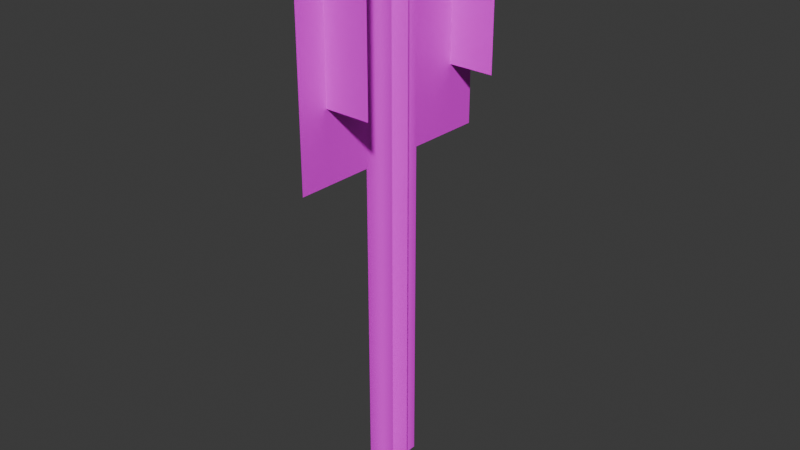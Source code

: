 # Source: streetlight.blend  (saved by Blender 5.0.118; exported with 4.5.12 LTS)
import bpy
from mathutils import Matrix  # noqa: F401  (used for matrix-valued properties, if any)

bpy.ops.wm.read_factory_settings(use_empty=True)
scene = bpy.context.scene
scene.name = 'Scene'

# ---- collections
col_collection = bpy.data.collections.new('Collection'); scene.collection.children.link(col_collection)

# ---- images (referenced by path relative to the original .blend; pixels are not part of the script)
import os
ASSET_DIR = os.environ.get("B2B_ASSET_DIR", "")  # directory of the original .blend (textures are referenced by path, not embedded)
HERE = os.path.dirname(os.path.abspath(__file__))  # packed textures are extracted next to this script under _unpacked/

def load_image(name, relpath, width, height, colorspace="sRGB"):
    """Load a texture the original file referenced (path relative to the .blend, or extracted next to this script)."""
    p = next((c for c in (os.path.join(HERE, relpath), os.path.join(ASSET_DIR, relpath)) if relpath and os.path.exists(c)), "")
    if p:
        img = bpy.data.images.load(p, check_existing=True)
        img.name = name
    else:  # same state as the original file: an image datablock whose file is absent (Cycles renders it pink)
        img = bpy.data.images.new(name, width, height)
        img.source = "FILE"
        img.filepath = "//" + (relpath or name)
    img.colorspace_settings.name = colorspace
    return img
img_streetlights_tif = load_image('streetlights.tif', 'streetlights.tif', 1024, 1024, 'sRGB')

# ---- materials (node trees are filled in below, after node groups)
mat_streetlights = bpy.data.materials.new('streetlights')
mat_streetlights.surface_render_method = 'BLENDED'
mat_streetlights.blend_method = 'BLEND'

# ---- material node trees
mat_streetlights.use_nodes = True; mat_streetlights.node_tree.nodes.clear()
_N = mat_streetlights.node_tree.nodes; _L = mat_streetlights.node_tree.links
n0 = _N.new('ShaderNodeOutputMaterial'); n0.name = 'Material Output'; n0.location = (300, 300)
n1 = _N.new('ShaderNodeBsdfPrincipled'); n1.name = 'Principled BSDF'; n1.location = (10, 300)
n2 = _N.new('ShaderNodeTexImage'); n2.name = 'Image Texture'; n2.location = (-330, 250)
n2.image = img_streetlights_tif
_L.new(n1.outputs[0], n0.inputs[0])
_L.new(n2.outputs[0], n1.inputs[0])
_L.new(n2.outputs[1], n1.inputs[4])
n0.is_active_output = True

# ---- world
world_world = bpy.data.worlds.new('World'); scene.world = world_world
world_world.use_nodes = True; world_world.node_tree.nodes.clear()
_N = world_world.node_tree.nodes; _L = world_world.node_tree.links
n0 = _N.new('ShaderNodeOutputWorld'); n0.name = 'World Output'; n0.location = (200, 100)
n1 = _N.new('ShaderNodeBackground'); n1.name = 'Background'; n1.location = (-200, 100)
n1.inputs[0].default_value = (0.05088, 0.05088, 0.05088, 1.0)
_L.new(n1.outputs[0], n0.inputs[0])
n0.is_active_output = True
world_world.color = (0.05088, 0.05088, 0.05088)
world_world.sun_shadow_jitter_overblur = 0.0

# ---- meshes
me_f1_world_grand_prix__n64_scene__002 = bpy.data.meshes.new('F1 WORLD GRAND PRIX (n64_scene).002')
me_f1_world_grand_prix__n64_scene__002.from_pydata([(-0.3242, -2.2, -0.946), (-0.3242, -0.3, -0.946), (0.3242, -0.3, 0.946), (0.3242, -2.2, 0.946), (-0.09725, 2.8, -0.2838), (0.09725, 2.8, 0.2838), (0.09725, -0.3, 0.2838), (-0.09725, -0.3, -0.2838), (1.252e-09, 2.8, -8.955e-08), (-2.829e-10, -0.3, 4.622e-09), (1.252e-09, -2.2, 7.517e-08), (-0.09725, -2.2, -0.2838), (0.09725, -2.2, 0.2838), (-0.4985, -2.2, -0.5946), (-0.4985, -0.9288, -0.5946), (0.1637, -0.9288, -0.8215), (0.1637, -2.2, -0.8215), (-0.02408, -2.175, 0.7777), (-0.02408, -0.9036, 0.7777), (0.6381, -0.9036, 0.5508), (0.6381, -2.175, 0.5508), (-0.16, 2.8, 0.05482), (0.16, 2.8, -0.05482), (0.16, -0.3, -0.05482), (-0.16, -0.3, 0.05482), (-0.16, -2.2, 0.05482), (0.16, -2.2, -0.05482)], [], [(9, 7, 4, 8), (7, 11, 0, 1), (6, 9, 8, 5), (6, 12, 10, 9), (9, 10, 11, 7), (2, 3, 12, 6), (15, 16, 13, 14), (19, 20, 17, 18), (9, 24, 21, 8), (23, 9, 8, 22), (23, 26, 10, 9), (9, 10, 25, 24)])
me_f1_world_grand_prix__n64_scene__002.polygons.foreach_set('use_smooth', [True] * 12)
_uv = me_f1_world_grand_prix__n64_scene__002.uv_layers.new(name='UV0')
_uv.uv.foreach_set('vector', [0.9892, 0.4536, 0.7195, 0.4536, 0.7195, 1.0, 0.9892, 1.0, 0.6954, 0.4027, 0.6954, 0.002732, 0.009877, 0.002732, 0.009877, 0.4027, 0.7205, 0.4536, 0.9892, 0.4536, 0.9892, 1.0, 0.7205, 1.0, 0.6954, 0.4027, 0.6954, 0.002732, 0.9892, 0.002732, 0.9892, 0.4027, 0.9892, 0.4027, 0.9892, 0.002732, 0.6954, 0.002732, 0.6954, 0.4027, 0.009877, 0.4027, 0.009877, 0.002732, 0.6954, 0.002732, 0.6954, 0.4027, 0.6954, 0.2704, 0.6954, 0.002732, 0.009877, 0.002732, 0.009877, 0.2704, 0.6954, 0.2704, 0.6954, 0.002732, 0.009877, 0.002732, 0.009877, 0.2704, 0.9892, 0.4536, 0.837, 0.4536, 0.837, 1.0, 0.9892, 1.0, 0.8378, 0.4536, 0.9892, 0.4536, 0.9892, 1.0, 0.8378, 1.0, 0.8236, 0.4027, 0.8236, 0.002732, 0.9892, 0.002732, 0.9892, 0.4027, 0.9892, 0.4027, 0.9892, 0.002732, 0.8236, 0.002732, 0.8236, 0.4027])
_uv.active_render = True
_uv = me_f1_world_grand_prix__n64_scene__002.uv_layers.new(name='UV1')
_uv.uv.foreach_set('vector', [31.98, -79.0, 23.19, -79.0, 23.19, 1.0, 31.98, 1.0, 22.4, -86.44, 22.4, -145.0, 0.0, -145.0, 0.0, -86.44, 40.78, -79.0, 31.98, -79.0, 31.98, 1.0, 40.78, 1.0, 41.6, -86.44, 41.6, -145.0, 32.0, -145.0, 32.0, -86.44, 32.0, -86.44, 32.0, -145.0, 22.4, -145.0, 22.4, -86.44, 64.0, -86.44, 64.0, -145.0, 41.6, -145.0, 41.6, -86.44, 22.4, -105.8, 22.4, -145.0, 0.0, -145.0, 0.0, -105.8, 22.4, -105.8, 22.4, -145.0, 0.0, -145.0, 0.0, -105.8, 31.98, -79.0, 27.03, -79.0, 27.03, 1.0, 31.98, 1.0, 36.94, -79.0, 31.98, -79.0, 31.98, 1.0, 36.94, 1.0, 37.41, -86.44, 37.41, -145.0, 32.0, -145.0, 32.0, -86.44, 32.0, -86.44, 32.0, -145.0, 26.59, -145.0, 26.59, -86.44])
_ca = me_f1_world_grand_prix__n64_scene__002.color_attributes.new('Shade Color', 'BYTE_COLOR', 'CORNER')
_ca.data.foreach_set('color', [0.5089, 0.5089, 0.3968, 0.0, 0.5089, 0.5089, 0.3968, 0.0, 0.5089, 0.5089, 0.3968, 0.0, 0.5089, 0.5089, 0.3968, 0.0, 0.5089, 0.5089, 0.3968, 0.0, 0.5089, 0.5089, 0.3968, 0.0, 0.5089, 0.5089, 0.3968, 0.0, 0.5089, 0.5089, 0.3968, 0.0, 0.5089, 0.5089, 0.3968, 0.0, 0.5089, 0.5089, 0.3968, 0.0, 0.5089, 0.5089, 0.3968, 0.0, 0.5089, 0.5089, 0.3968, 0.0, 0.5089, 0.5089, 0.3968, 0.0, 0.5089, 0.5089, 0.3968, 0.0, 0.5089, 0.5089, 0.3968, 0.0, 0.5089, 0.5089, 0.3968, 0.0, 0.5089, 0.5089, 0.3968, 0.0, 0.5089, 0.5089, 0.3968, 0.0, 0.5089, 0.5089, 0.3968, 0.0, 0.5089, 0.5089, 0.3968, 0.0, 0.5089, 0.5089, 0.3968, 0.0, 0.5089, 0.5089, 0.3968, 0.0, 0.5089, 0.5089, 0.3968, 0.0, 0.5089, 0.5089, 0.3968, 0.0, 0.5089, 0.5089, 0.3968, 0.0, 0.5089, 0.5089, 0.3968, 0.0, 0.5089, 0.5089, 0.3968, 0.0, 0.5089, 0.5089, 0.3968, 0.0, 0.5089, 0.5089, 0.3968, 0.0, 0.5089, 0.5089, 0.3968, 0.0, 0.5089, 0.5089, 0.3968, 0.0, 0.5089, 0.5089, 0.3968, 0.0, 0.5089, 0.5089, 0.3968, 0.0, 0.5089, 0.5089, 0.3968, 0.0, 0.5089, 0.5089, 0.3968, 0.0, 0.5089, 0.5089, 0.3968, 0.0, 0.5089, 0.5089, 0.3968, 0.0, 0.5089, 0.5089, 0.3968, 0.0, 0.5089, 0.5089, 0.3968, 0.0, 0.5089, 0.5089, 0.3968, 0.0, 0.5089, 0.5089, 0.3968, 0.0, 0.5089, 0.5089, 0.3968, 0.0, 0.5089, 0.5089, 0.3968, 0.0, 0.5089, 0.5089, 0.3968, 0.0, 0.5089, 0.5089, 0.3968, 0.0, 0.5089, 0.5089, 0.3968, 0.0, 0.5089, 0.5089, 0.3968, 0.0, 0.5089, 0.5089, 0.3968, 0.0])
_ca = me_f1_world_grand_prix__n64_scene__002.color_attributes.new('Primitive Color', 'BYTE_COLOR', 'CORNER')
_ca.data.foreach_set('color', [0.0, 0.0, 0.0, 1.0, 0.0, 0.0, 0.0, 1.0, 0.0, 0.0, 0.0, 1.0, 0.0, 0.0, 0.0, 1.0, 0.0, 0.0, 0.0, 1.0, 0.0, 0.0, 0.0, 1.0, 0.0, 0.0, 0.0, 1.0, 0.0, 0.0, 0.0, 1.0, 0.0, 0.0, 0.0, 1.0, 0.0, 0.0, 0.0, 1.0, 0.0, 0.0, 0.0, 1.0, 0.0, 0.0, 0.0, 1.0, 0.0, 0.0, 0.0, 1.0, 0.0, 0.0, 0.0, 1.0, 0.0, 0.0, 0.0, 1.0, 0.0, 0.0, 0.0, 1.0, 0.0, 0.0, 0.0, 1.0, 0.0, 0.0, 0.0, 1.0, 0.0, 0.0, 0.0, 1.0, 0.0, 0.0, 0.0, 1.0, 0.0, 0.0, 0.0, 1.0, 0.0, 0.0, 0.0, 1.0, 0.0, 0.0, 0.0, 1.0, 0.0, 0.0, 0.0, 1.0, 0.0, 0.0, 0.0, 1.0, 0.0, 0.0, 0.0, 1.0, 0.0, 0.0, 0.0, 1.0, 0.0, 0.0, 0.0, 1.0, 0.0, 0.0, 0.0, 1.0, 0.0, 0.0, 0.0, 1.0, 0.0, 0.0, 0.0, 1.0, 0.0, 0.0, 0.0, 1.0, 0.0, 0.0, 0.0, 1.0, 0.0, 0.0, 0.0, 1.0, 0.0, 0.0, 0.0, 1.0, 0.0, 0.0, 0.0, 1.0, 0.0, 0.0, 0.0, 1.0, 0.0, 0.0, 0.0, 1.0, 0.0, 0.0, 0.0, 1.0, 0.0, 0.0, 0.0, 1.0, 0.0, 0.0, 0.0, 1.0, 0.0, 0.0, 0.0, 1.0, 0.0, 0.0, 0.0, 1.0, 0.0, 0.0, 0.0, 1.0, 0.0, 0.0, 0.0, 1.0, 0.0, 0.0, 0.0, 1.0, 0.0, 0.0, 0.0, 1.0, 0.0, 0.0, 0.0, 1.0])
_ca = me_f1_world_grand_prix__n64_scene__002.color_attributes.new('Env Color', 'BYTE_COLOR', 'CORNER')
_ca.data.foreach_set('color', [0.0, 0.0, 0.0, 0.0, 0.0, 0.0, 0.0, 0.0, 0.0, 0.0, 0.0, 0.0, 0.0, 0.0, 0.0, 0.0, 0.0, 0.0, 0.0, 0.0, 0.0, 0.0, 0.0, 0.0, 0.0, 0.0, 0.0, 0.0, 0.0, 0.0, 0.0, 0.0, 0.0, 0.0, 0.0, 0.0, 0.0, 0.0, 0.0, 0.0, 0.0, 0.0, 0.0, 0.0, 0.0, 0.0, 0.0, 0.0, 0.0, 0.0, 0.0, 0.0, 0.0, 0.0, 0.0, 0.0, 0.0, 0.0, 0.0, 0.0, 0.0, 0.0, 0.0, 0.0, 0.0, 0.0, 0.0, 0.0, 0.0, 0.0, 0.0, 0.0, 0.0, 0.0, 0.0, 0.0, 0.0, 0.0, 0.0, 0.0, 0.0, 0.0, 0.0, 0.0, 0.0, 0.0, 0.0, 0.0, 0.0, 0.0, 0.0, 0.0, 0.0, 0.0, 0.0, 0.0, 0.0, 0.0, 0.0, 0.0, 0.0, 0.0, 0.0, 0.0, 0.0, 0.0, 0.0, 0.0, 0.0, 0.0, 0.0, 0.0, 0.0, 0.0, 0.0, 0.0, 0.0, 0.0, 0.0, 0.0, 0.0, 0.0, 0.0, 0.0, 0.0, 0.0, 0.0, 0.0, 0.0, 0.0, 0.0, 0.0, 0.0, 0.0, 0.0, 0.0, 0.0, 0.0, 0.0, 0.0, 0.0, 0.0, 0.0, 0.0, 0.0, 0.0, 0.0, 0.0, 0.0, 0.0, 0.0, 0.0, 0.0, 0.0, 0.0, 0.0, 0.0, 0.0, 0.0, 0.0, 0.0, 0.0, 0.0, 0.0, 0.0, 0.0, 0.0, 0.0, 0.0, 0.0, 0.0, 0.0, 0.0, 0.0, 0.0, 0.0, 0.0, 0.0, 0.0, 0.0, 0.0, 0.0, 0.0, 0.0, 0.0, 0.0, 0.0, 0.0, 0.0, 0.0, 0.0, 0.0])
_ca = me_f1_world_grand_prix__n64_scene__002.color_attributes.new('Blend Color', 'BYTE_COLOR', 'CORNER')
_ca.data.foreach_set('color', [1.0, 1.0, 1.0, 0.01961, 1.0, 1.0, 1.0, 0.01961, 1.0, 1.0, 1.0, 0.01961, 1.0, 1.0, 1.0, 0.01961, 1.0, 1.0, 1.0, 0.01961, 1.0, 1.0, 1.0, 0.01961, 1.0, 1.0, 1.0, 0.01961, 1.0, 1.0, 1.0, 0.01961, 1.0, 1.0, 1.0, 0.01961, 1.0, 1.0, 1.0, 0.01961, 1.0, 1.0, 1.0, 0.01961, 1.0, 1.0, 1.0, 0.01961, 1.0, 1.0, 1.0, 0.01961, 1.0, 1.0, 1.0, 0.01961, 1.0, 1.0, 1.0, 0.01961, 1.0, 1.0, 1.0, 0.01961, 1.0, 1.0, 1.0, 0.01961, 1.0, 1.0, 1.0, 0.01961, 1.0, 1.0, 1.0, 0.01961, 1.0, 1.0, 1.0, 0.01961, 1.0, 1.0, 1.0, 0.01961, 1.0, 1.0, 1.0, 0.01961, 1.0, 1.0, 1.0, 0.01961, 1.0, 1.0, 1.0, 0.01961, 1.0, 1.0, 1.0, 0.01961, 1.0, 1.0, 1.0, 0.01961, 1.0, 1.0, 1.0, 0.01961, 1.0, 1.0, 1.0, 0.01961, 1.0, 1.0, 1.0, 0.01961, 1.0, 1.0, 1.0, 0.01961, 1.0, 1.0, 1.0, 0.01961, 1.0, 1.0, 1.0, 0.01961, 1.0, 1.0, 1.0, 0.01961, 1.0, 1.0, 1.0, 0.01961, 1.0, 1.0, 1.0, 0.01961, 1.0, 1.0, 1.0, 0.01961, 1.0, 1.0, 1.0, 0.01961, 1.0, 1.0, 1.0, 0.01961, 1.0, 1.0, 1.0, 0.01961, 1.0, 1.0, 1.0, 0.01961, 1.0, 1.0, 1.0, 0.01961, 1.0, 1.0, 1.0, 0.01961, 1.0, 1.0, 1.0, 0.01961, 1.0, 1.0, 1.0, 0.01961, 1.0, 1.0, 1.0, 0.01961, 1.0, 1.0, 1.0, 0.01961, 1.0, 1.0, 1.0, 0.01961, 1.0, 1.0, 1.0, 0.01961])
_ca = me_f1_world_grand_prix__n64_scene__002.color_attributes.new('Fog Color', 'BYTE_COLOR', 'CORNER')
_ca.data.foreach_set('color', [0.1022, 0.15, 0.2462, 1.0, 0.1022, 0.15, 0.2462, 1.0, 0.1022, 0.15, 0.2462, 1.0, 0.1022, 0.15, 0.2462, 1.0, 0.1022, 0.15, 0.2462, 1.0, 0.1022, 0.15, 0.2462, 1.0, 0.1022, 0.15, 0.2462, 1.0, 0.1022, 0.15, 0.2462, 1.0, 0.1022, 0.15, 0.2462, 1.0, 0.1022, 0.15, 0.2462, 1.0, 0.1022, 0.15, 0.2462, 1.0, 0.1022, 0.15, 0.2462, 1.0, 0.1022, 0.15, 0.2462, 1.0, 0.1022, 0.15, 0.2462, 1.0, 0.1022, 0.15, 0.2462, 1.0, 0.1022, 0.15, 0.2462, 1.0, 0.1022, 0.15, 0.2462, 1.0, 0.1022, 0.15, 0.2462, 1.0, 0.1022, 0.15, 0.2462, 1.0, 0.1022, 0.15, 0.2462, 1.0, 0.1022, 0.15, 0.2462, 1.0, 0.1022, 0.15, 0.2462, 1.0, 0.1022, 0.15, 0.2462, 1.0, 0.1022, 0.15, 0.2462, 1.0, 0.1022, 0.15, 0.2462, 1.0, 0.1022, 0.15, 0.2462, 1.0, 0.1022, 0.15, 0.2462, 1.0, 0.1022, 0.15, 0.2462, 1.0, 0.1022, 0.15, 0.2462, 1.0, 0.1022, 0.15, 0.2462, 1.0, 0.1022, 0.15, 0.2462, 1.0, 0.1022, 0.15, 0.2462, 1.0, 0.1022, 0.15, 0.2462, 1.0, 0.1022, 0.15, 0.2462, 1.0, 0.1022, 0.15, 0.2462, 1.0, 0.1022, 0.15, 0.2462, 1.0, 0.1022, 0.15, 0.2462, 1.0, 0.1022, 0.15, 0.2462, 1.0, 0.1022, 0.15, 0.2462, 1.0, 0.1022, 0.15, 0.2462, 1.0, 0.1022, 0.15, 0.2462, 1.0, 0.1022, 0.15, 0.2462, 1.0, 0.1022, 0.15, 0.2462, 1.0, 0.1022, 0.15, 0.2462, 1.0, 0.1022, 0.15, 0.2462, 1.0, 0.1022, 0.15, 0.2462, 1.0, 0.1022, 0.15, 0.2462, 1.0, 0.1022, 0.15, 0.2462, 1.0])
me_f1_world_grand_prix__n64_scene__002.materials.append(mat_streetlights)
me_f1_world_grand_prix__n64_scene__002.update()
me_f1_world_grand_prix__n64_scene__002.normals_split_custom_set([tuple(v) for v in zip(*[iter([0.946, -6.588e-09, -0.3242, 0.946, -4.392e-09, -0.3242, 0.946, -5.007e-09, -0.3242, 0.946, -5.007e-09, -0.3242, 0.946, -4.392e-09, -0.3242, 0.946, -4.084e-09, -0.3242, 0.946, 0.0, -0.3242, 0.946, 0.0, -0.3242, 0.946, -3.513e-09, -0.3242, 0.946, -5.27e-09, -0.3242, 0.946, -4.005e-09, -0.3242, 0.946, -4.005e-09, -0.3242, 0.946, -3.513e-09, -0.3242, 0.946, -3.267e-09, -0.3242, 0.946, -6.535e-09, -0.3242, 0.946, -5.27e-09, -0.3242, 0.946, -6.588e-09, -0.3242, 0.946, -8.169e-09, -0.3242, 0.946, -4.084e-09, -0.3242, 0.946, -4.392e-09, -0.3242, 0.946, 0.0, -0.3242, 0.946, 0.0, -0.3242, 0.946, -3.267e-09, -0.3242, 0.946, -3.513e-09, -0.3242, -0.3242, -5.422e-08, -0.946, -0.3242, -5.422e-08, -0.946, -0.3242, -5.422e-08, -0.946, -0.3242, -5.422e-08, -0.946, -0.3242, -4.509e-08, -0.946, -0.3242, -4.509e-08, -0.946, -0.3242, -4.509e-08, -0.946, -0.3242, -4.509e-08, -0.946, -0.3242, -4.711e-08, -0.946, -0.3242, -4.711e-08, -0.946, -0.3242, -4.263e-08, -0.946, -0.3242, -4.263e-08, -0.946, -0.3242, -4.305e-08, -0.946, -0.3242, -4.305e-08, -0.946, -0.3242, -4.263e-08, -0.946, -0.3242, -4.263e-08, -0.946, -0.3242, -4.305e-08, -0.946, -0.3242, -4.347e-08, -0.946, -0.3242, -4.347e-08, -0.946, -0.3242, -4.305e-08, -0.946, -0.3242, -4.711e-08, -0.946, -0.3242, -5.158e-08, -0.946, -0.3242, -5.158e-08, -0.946, -0.3242, -4.711e-08, -0.946])] * 3)])
arm_armature = bpy.data.armatures.new('Armature')  # bones are not reproduced

# ---- objects
ob_streetlights = bpy.data.objects.new('streetlights', me_f1_world_grand_prix__n64_scene__002)
ob_armature = bpy.data.objects.new('Armature', arm_armature)

# ---- transforms, parenting, visibility, modifiers, constraints
ob_streetlights.parent = ob_armature
ob_streetlights.matrix_parent_inverse = Matrix(((0.025, -0.0, 0.0, -0.0), (-0.0, 0.025, -0.0, 0.0), (0.0, -0.0, 0.025, -0.0), (-0.0, 0.0, -0.0, 1.0)))
ob_streetlights.location = (0.0, 0.0, 83.92)
ob_streetlights.rotation_euler = (-1.571, -0.0, 0.3011)
ob_streetlights.scale = (30.48, 30.48, 30.48)
_m = ob_streetlights.modifiers.new('Triangulate', 'TRIANGULATE')
_m = ob_streetlights.modifiers.new('EdgeSplit', 'EDGE_SPLIT')
_m.use_edge_angle = False
ob_armature.location = (0.0, 0.0, 0.0)
ob_armature.scale = (40.0, 40.0, 40.0)

# ---- collection membership
col_collection.objects.link(ob_streetlights)
col_collection.objects.link(ob_armature)

# ---- scene / render settings (as saved in the file)
scene.frame_start = 1; scene.frame_end = 250; scene.frame_set(1)
scene.render.engine = 'BLENDER_EEVEE_NEXT'
scene.render.bake_bias = 0.0
scene.render.bake_samples = 0
scene.cycles.sampling_pattern = 'TABULATED_SOBOL'
scene.eevee.use_volume_custom_range = False
bpy.context.view_layer.update()

# ---- added for rendering (the .blend has no active camera and no usable light): camera, sun
cam_auto = bpy.data.cameras.new('AutoCamera')
cam_auto.lens = 50.0
cam_auto.sensor_width = 36.0
cam_auto.clip_end = 2813.3
ob_auto_camera = bpy.data.objects.new('AutoCamera', cam_auto)
scene.collection.objects.link(ob_auto_camera)
ob_auto_camera.location = (162.335, -191.732, 203.022)
ob_auto_camera.rotation_euler = (1.09748, -7.21219e-08, 0.694738)
scene.camera = ob_auto_camera
light_auto_sun = bpy.data.lights.new('AutoSun', 'SUN')
light_auto_sun.energy = 3.0
light_auto_sun.angle = 0.0523599
ob_auto_sun = bpy.data.objects.new('AutoSun', light_auto_sun)
scene.collection.objects.link(ob_auto_sun)
ob_auto_sun.rotation_euler = (0.872665, 0.174533, 0.523599)
bpy.context.view_layer.update()
